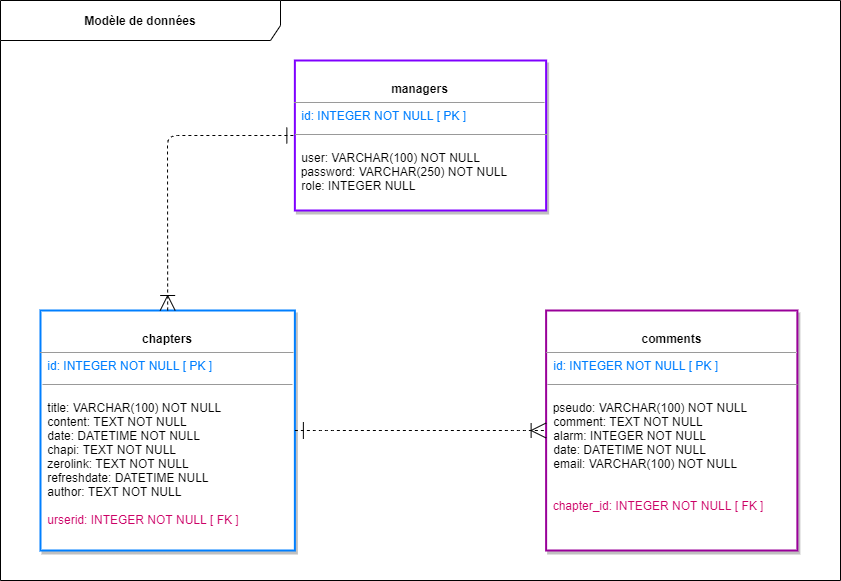

The diagram above was exported from draw.io. Its source (the exported page's mxGraphModel, read from the mxfile embedded in the PNG):
<mxGraphModel dx="1917" dy="541" grid="1" gridSize="10" guides="1" tooltips="1" connect="1" arrows="1" fold="1" page="1" pageScale="1" pageWidth="827" pageHeight="1169" math="0" shadow="0">
  <root>
    <mxCell id="0" />
    <mxCell id="1" parent="0" />
    <mxCell id="ERAGZvAK9Y1UOO5Vuk5x-1" value="&lt;b&gt;Modèle de données&lt;/b&gt;" style="shape=umlFrame;whiteSpace=wrap;html=1;width=280;height=40;fillColor=#FFFFFF;swimlaneFillColor=#ffffff;" vertex="1" parent="1">
      <mxGeometry x="-30" y="180" width="840" height="580" as="geometry" />
    </mxCell>
    <mxCell id="ERAGZvAK9Y1UOO5Vuk5x-2" value="&lt;p style=&quot;margin: 0px ; margin-top: 4px ; text-align: center&quot;&gt;&lt;b&gt;&lt;br&gt;&lt;/b&gt;&lt;/p&gt;&lt;p style=&quot;margin: 0px ; margin-top: 4px ; text-align: center&quot;&gt;&lt;b&gt;comments&lt;/b&gt;&lt;/p&gt;&lt;hr size=&quot;1&quot;&gt;&lt;p style=&quot;margin: 0px ; margin-left: 4px&quot;&gt;&amp;nbsp;&lt;font color=&quot;#007fff&quot;&gt;id: INTEGER NOT NULL [ PK ]&lt;/font&gt;&lt;br&gt;&lt;/p&gt;&lt;p style=&quot;margin: 0px ; margin-left: 4px&quot;&gt;&lt;font color=&quot;#007fff&quot;&gt;&lt;br&gt;&lt;/font&gt;&lt;/p&gt;&lt;p style=&quot;margin: 0px ; margin-left: 4px&quot;&gt;&lt;/p&gt;&lt;br&gt;&amp;nbsp; pseudo: VARCHAR(100) NOT NULL&lt;br&gt;&lt;p style=&quot;margin: 0px 0px 0px 4px&quot;&gt;&amp;nbsp;comment: TEXT NOT NULL&lt;br&gt;&lt;/p&gt;&lt;p style=&quot;margin: 0px 0px 0px 4px&quot;&gt;&amp;nbsp;alarm: INTEGER NOT NULL&lt;/p&gt;&lt;p style=&quot;margin: 0px 0px 0px 4px&quot;&gt;&amp;nbsp;&lt;span&gt;date: DATETIME NOT NULL&lt;/span&gt;&lt;/p&gt;&lt;p style=&quot;margin: 0px 0px 0px 4px&quot;&gt;&lt;span&gt;&amp;nbsp;email: VARCHAR(100) NOT NULL&lt;/span&gt;&lt;/p&gt;&lt;p style=&quot;margin: 0px 0px 0px 4px&quot;&gt;&amp;nbsp;&lt;/p&gt;&lt;p style=&quot;margin: 0px 0px 0px 4px&quot;&gt;&lt;br&gt;&lt;/p&gt;&lt;p style=&quot;margin: 0px 0px 0px 4px&quot;&gt;&lt;/p&gt;&lt;span style=&quot;color: rgb(204 , 0 , 102)&quot;&gt;&amp;nbsp; chapter_id:&amp;nbsp;&lt;/span&gt;&lt;span style=&quot;color: rgb(204 , 0 , 102)&quot;&gt;INTEGER NOT NULL [ FK ]&lt;br&gt;&lt;/span&gt;&lt;span style=&quot;color: rgb(204 , 0 , 102)&quot;&gt;&lt;br&gt;&lt;/span&gt;&lt;p style=&quot;margin: 0px ; margin-left: 4px&quot;&gt;&amp;nbsp;&lt;/p&gt;&lt;p&gt;&lt;br&gt;&lt;/p&gt;" style="verticalAlign=top;align=left;overflow=fill;fontSize=12;fontFamily=Helvetica;html=1;fillColor=#FFFFFF;strokeWidth=2;shadow=1;strokeColor=#990099;" vertex="1" parent="1">
      <mxGeometry x="515.62" y="490" width="251.25" height="240" as="geometry" />
    </mxCell>
    <mxCell id="ERAGZvAK9Y1UOO5Vuk5x-3" value="&lt;p style=&quot;margin: 0px ; margin-top: 4px ; text-align: center&quot;&gt;&lt;b&gt;&lt;br&gt;&lt;/b&gt;&lt;/p&gt;&lt;p style=&quot;margin: 0px ; margin-top: 4px ; text-align: center&quot;&gt;&lt;b&gt;managers&lt;/b&gt;&lt;/p&gt;&lt;hr size=&quot;1&quot;&gt;&lt;p style=&quot;margin: 0px ; margin-left: 4px&quot;&gt;&amp;nbsp;&lt;font color=&quot;#007fff&quot;&gt;id: INTEGER NOT NULL [ PK ]&lt;/font&gt;&lt;br&gt;&lt;/p&gt;&lt;p style=&quot;margin: 0px ; margin-left: 4px&quot;&gt;&lt;font color=&quot;#007fff&quot;&gt;&lt;br&gt;&lt;/font&gt;&lt;/p&gt;&lt;p style=&quot;margin: 0px ; margin-left: 4px&quot;&gt;&lt;span&gt;&amp;nbsp;&lt;/span&gt;&lt;/p&gt;&lt;p style=&quot;margin: 0px ; margin-left: 4px&quot;&gt;&lt;span&gt;&amp;nbsp;user: VARCHAR(100) NOT NULL&lt;/span&gt;&lt;/p&gt;&amp;nbsp; password: VARCHAR(250) NOT NULL&lt;p style=&quot;margin: 0px ; margin-left: 4px&quot;&gt;&lt;span&gt;&amp;nbsp;role: INTEGER NULL&lt;/span&gt;&lt;/p&gt;&lt;p style=&quot;margin: 0px 0px 0px 4px&quot;&gt;&lt;br&gt;&lt;/p&gt;" style="verticalAlign=top;align=left;overflow=fill;fontSize=12;fontFamily=Helvetica;html=1;fillColor=#FFFFFF;strokeWidth=2;strokeColor=#7F00FF;shadow=1;" vertex="1" parent="1">
      <mxGeometry x="264.37" y="240" width="251.25" height="150" as="geometry" />
    </mxCell>
    <mxCell id="ERAGZvAK9Y1UOO5Vuk5x-4" value="" style="line;strokeWidth=1;fillColor=none;align=left;verticalAlign=middle;spacingTop=-1;spacingLeft=3;spacingRight=3;rotatable=0;labelPosition=right;points=[];portConstraint=eastwest;strokeColor=#999999;" vertex="1" parent="1">
      <mxGeometry x="264.37" y="310" width="252.5" height="8" as="geometry" />
    </mxCell>
    <mxCell id="ERAGZvAK9Y1UOO5Vuk5x-5" value="&lt;p style=&quot;margin: 0px ; margin-top: 4px ; text-align: center&quot;&gt;&lt;b&gt;&lt;br&gt;&lt;/b&gt;&lt;/p&gt;&lt;p style=&quot;margin: 0px ; margin-top: 4px ; text-align: center&quot;&gt;&lt;b&gt;chapters&lt;/b&gt;&lt;br&gt;&lt;/p&gt;&lt;hr size=&quot;1&quot;&gt;&lt;p style=&quot;margin: 0px ; margin-left: 4px&quot;&gt;&amp;nbsp;&lt;font color=&quot;#007fff&quot;&gt;id: INTEGER NOT NULL [ PK ]&lt;/font&gt;&lt;/p&gt;&lt;p style=&quot;margin: 0px ; margin-left: 4px&quot;&gt;&lt;br&gt;&lt;/p&gt;&lt;p style=&quot;margin: 0px ; margin-left: 4px&quot;&gt;&amp;nbsp;&lt;/p&gt;&lt;p style=&quot;margin: 0px ; margin-left: 4px&quot;&gt;&amp;nbsp;title: VARCHAR(100) NOT NULL&lt;/p&gt;&lt;p style=&quot;margin: 0px ; margin-left: 4px&quot;&gt;&amp;nbsp;content: TEXT NOT NULL&lt;/p&gt;&lt;p style=&quot;margin: 0px ; margin-left: 4px&quot;&gt;&amp;nbsp;date: DATETIME NOT NULL&amp;nbsp;&lt;/p&gt;&lt;p style=&quot;margin: 0px ; margin-left: 4px&quot;&gt;&amp;nbsp;chapi: TEXT NOT NULL&lt;/p&gt;&lt;p style=&quot;margin: 0px 0px 0px 4px&quot;&gt;&amp;nbsp;zerolink: TEXT NOT NULL&lt;/p&gt;&lt;p style=&quot;margin: 0px 0px 0px 4px&quot;&gt;&amp;nbsp;refreshdate: DATETIME NULL&lt;/p&gt;&lt;p style=&quot;margin: 0px 0px 0px 4px&quot;&gt;&amp;nbsp;author: TEXT NOT NULL&lt;/p&gt;&lt;span style=&quot;color: rgb(204 , 0 , 102)&quot;&gt;&lt;br&gt;&lt;/span&gt;&lt;p style=&quot;margin: 0px ; margin-left: 4px&quot;&gt;&lt;span style=&quot;color: rgb(204 , 0 , 102)&quot;&gt;&amp;nbsp;urserid:&amp;nbsp;&lt;/span&gt;&lt;span style=&quot;color: rgb(204 , 0 , 102)&quot;&gt;INTEGER NOT NULL [ FK ]&lt;/span&gt;&lt;br&gt;&lt;/p&gt;&lt;p&gt;&lt;br&gt;&lt;/p&gt;" style="verticalAlign=top;align=left;overflow=fill;fontSize=12;fontFamily=Helvetica;html=1;fillColor=#FFFFFF;strokeWidth=2;shadow=1;strokeColor=#007FFF;" vertex="1" parent="1">
      <mxGeometry x="9.99" y="490" width="254.38" height="240" as="geometry" />
    </mxCell>
    <mxCell id="ERAGZvAK9Y1UOO5Vuk5x-6" value="" style="edgeStyle=entityRelationEdgeStyle;fontSize=12;html=1;endArrow=ERoneToMany;jumpSize=10;endSize=13;exitX=1;exitY=0.5;exitDx=0;exitDy=0;dashed=1;startSize=15;startArrow=ERone;startFill=0;" edge="1" parent="1" source="ERAGZvAK9Y1UOO5Vuk5x-5" target="ERAGZvAK9Y1UOO5Vuk5x-2">
      <mxGeometry width="100" height="100" relative="1" as="geometry">
        <mxPoint x="530" y="625" as="sourcePoint" />
        <mxPoint x="900" y="752.5" as="targetPoint" />
      </mxGeometry>
    </mxCell>
    <mxCell id="ERAGZvAK9Y1UOO5Vuk5x-7" value="" style="endArrow=ERone;dashed=1;html=1;entryX=0;entryY=0.5;entryDx=0;entryDy=0;exitX=0.5;exitY=0;exitDx=0;exitDy=0;startArrow=ERoneToMany;startFill=0;startSize=13;endFill=0;endSize=14;" edge="1" parent="1" source="ERAGZvAK9Y1UOO5Vuk5x-5" target="ERAGZvAK9Y1UOO5Vuk5x-3">
      <mxGeometry width="50" height="50" relative="1" as="geometry">
        <mxPoint x="420" y="510" as="sourcePoint" />
        <mxPoint x="470" y="460" as="targetPoint" />
        <Array as="points">
          <mxPoint x="137" y="315" />
        </Array>
      </mxGeometry>
    </mxCell>
    <mxCell id="ERAGZvAK9Y1UOO5Vuk5x-8" value="" style="line;strokeWidth=1;fillColor=none;align=left;verticalAlign=middle;spacingTop=-1;spacingLeft=3;spacingRight=3;rotatable=0;labelPosition=right;points=[];portConstraint=eastwest;strokeColor=#999999;" vertex="1" parent="1">
      <mxGeometry x="11.99" y="560" width="250.01" height="8" as="geometry" />
    </mxCell>
    <mxCell id="ERAGZvAK9Y1UOO5Vuk5x-9" value="" style="line;strokeWidth=1;fillColor=none;align=left;verticalAlign=middle;spacingTop=-1;spacingLeft=3;spacingRight=3;rotatable=0;labelPosition=right;points=[];portConstraint=eastwest;strokeColor=#999999;" vertex="1" parent="1">
      <mxGeometry x="516.87" y="560" width="250.01" height="8" as="geometry" />
    </mxCell>
  </root>
</mxGraphModel>